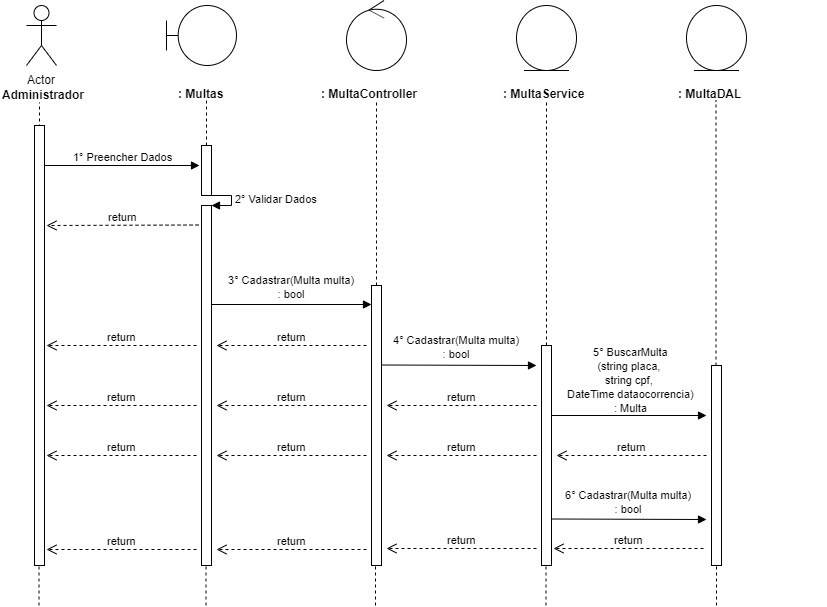

The diagram above was exported from draw.io. Its source (the exported page's mxGraphModel, read from the mxfile embedded in the PNG):
<mxGraphModel dx="984" dy="349" grid="1" gridSize="10" guides="1" tooltips="1" connect="1" arrows="1" fold="1" page="1" pageScale="1" pageWidth="827" pageHeight="1169" math="0" shadow="0">
  <root>
    <mxCell id="0" />
    <mxCell id="1" parent="0" />
    <mxCell id="0rl8sCd2smoYntP0GRUY-1" value="Actor" style="shape=umlActor;verticalLabelPosition=bottom;labelBackgroundColor=#ffffff;verticalAlign=top;html=1;" parent="1" vertex="1">
      <mxGeometry x="120" y="40" width="30" height="60" as="geometry" />
    </mxCell>
    <mxCell id="0rl8sCd2smoYntP0GRUY-3" value="&lt;b&gt;Administrador&lt;/b&gt;" style="text;html=1;resizable=0;points=[];autosize=1;align=left;verticalAlign=top;spacingTop=-4;" parent="1" vertex="1">
      <mxGeometry x="94" y="120" width="100" height="20" as="geometry" />
    </mxCell>
    <mxCell id="0rl8sCd2smoYntP0GRUY-4" value="" style="endArrow=none;dashed=1;html=1;entryX=0.511;entryY=1.25;entryDx=0;entryDy=0;entryPerimeter=0;" parent="1" edge="1">
      <mxGeometry width="50" height="50" relative="1" as="geometry">
        <mxPoint x="133" y="480" as="sourcePoint" />
        <mxPoint x="132.99" y="137" as="targetPoint" />
      </mxGeometry>
    </mxCell>
    <mxCell id="0rl8sCd2smoYntP0GRUY-8" value="" style="shape=umlBoundary;whiteSpace=wrap;html=1;" parent="1" vertex="1">
      <mxGeometry x="260" y="40" width="70" height="60" as="geometry" />
    </mxCell>
    <mxCell id="0rl8sCd2smoYntP0GRUY-11" value="&lt;b&gt;: Multas&lt;/b&gt;" style="text;html=1;" parent="1" vertex="1">
      <mxGeometry x="270" y="115" width="150" height="30" as="geometry" />
    </mxCell>
    <mxCell id="0rl8sCd2smoYntP0GRUY-12" value="" style="endArrow=none;dashed=1;html=1;entryX=0.511;entryY=1.25;entryDx=0;entryDy=0;entryPerimeter=0;" parent="1" source="0rl8sCd2smoYntP0GRUY-24" edge="1">
      <mxGeometry width="50" height="50" relative="1" as="geometry">
        <mxPoint x="300" y="480" as="sourcePoint" />
        <mxPoint x="299.99" y="135" as="targetPoint" />
      </mxGeometry>
    </mxCell>
    <mxCell id="0rl8sCd2smoYntP0GRUY-13" value="" style="ellipse;shape=umlControl;whiteSpace=wrap;html=1;" parent="1" vertex="1">
      <mxGeometry x="440" y="35" width="60" height="70" as="geometry" />
    </mxCell>
    <mxCell id="0rl8sCd2smoYntP0GRUY-14" value="&lt;b&gt;: MultaController&lt;/b&gt;" style="text;html=1;" parent="1" vertex="1">
      <mxGeometry x="413" y="115" width="150" height="30" as="geometry" />
    </mxCell>
    <mxCell id="0rl8sCd2smoYntP0GRUY-15" value="" style="endArrow=none;dashed=1;html=1;entryX=0.511;entryY=1.25;entryDx=0;entryDy=0;entryPerimeter=0;" parent="1" source="0rl8sCd2smoYntP0GRUY-33" edge="1">
      <mxGeometry width="50" height="50" relative="1" as="geometry">
        <mxPoint x="470" y="480" as="sourcePoint" />
        <mxPoint x="469.99" y="135" as="targetPoint" />
      </mxGeometry>
    </mxCell>
    <mxCell id="0rl8sCd2smoYntP0GRUY-16" value="" style="ellipse;shape=umlEntity;whiteSpace=wrap;html=1;" parent="1" vertex="1">
      <mxGeometry x="610" y="40" width="60" height="65" as="geometry" />
    </mxCell>
    <mxCell id="0rl8sCd2smoYntP0GRUY-17" value="&lt;b&gt;:&amp;nbsp;&lt;/b&gt;&lt;b&gt;Multa&lt;/b&gt;&lt;b&gt;Service&lt;/b&gt;" style="text;html=1;" parent="1" vertex="1">
      <mxGeometry x="595" y="115" width="150" height="30" as="geometry" />
    </mxCell>
    <mxCell id="0rl8sCd2smoYntP0GRUY-18" value="" style="ellipse;shape=umlEntity;whiteSpace=wrap;html=1;" parent="1" vertex="1">
      <mxGeometry x="780" y="40" width="60" height="65" as="geometry" />
    </mxCell>
    <mxCell id="0rl8sCd2smoYntP0GRUY-19" value="&lt;b&gt;:&amp;nbsp;&lt;/b&gt;&lt;b&gt;Multa&lt;/b&gt;&lt;b&gt;DAL&lt;/b&gt;" style="text;html=1;" parent="1" vertex="1">
      <mxGeometry x="770" y="115" width="150" height="30" as="geometry" />
    </mxCell>
    <mxCell id="0rl8sCd2smoYntP0GRUY-20" value="" style="endArrow=none;dashed=1;html=1;entryX=0.511;entryY=1.25;entryDx=0;entryDy=0;entryPerimeter=0;" parent="1" source="0rl8sCd2smoYntP0GRUY-40" edge="1">
      <mxGeometry width="50" height="50" relative="1" as="geometry">
        <mxPoint x="640" y="479" as="sourcePoint" />
        <mxPoint x="639.99" y="134" as="targetPoint" />
      </mxGeometry>
    </mxCell>
    <mxCell id="0rl8sCd2smoYntP0GRUY-21" value="" style="endArrow=none;dashed=1;html=1;entryX=0.511;entryY=1.25;entryDx=0;entryDy=0;entryPerimeter=0;" parent="1" source="0rl8sCd2smoYntP0GRUY-45" edge="1">
      <mxGeometry width="50" height="50" relative="1" as="geometry">
        <mxPoint x="809.5" y="480" as="sourcePoint" />
        <mxPoint x="809.49" y="135" as="targetPoint" />
      </mxGeometry>
    </mxCell>
    <mxCell id="0rl8sCd2smoYntP0GRUY-22" value="1° Preencher Dados" style="html=1;verticalAlign=bottom;endArrow=block;" parent="1" source="0rl8sCd2smoYntP0GRUY-37" edge="1">
      <mxGeometry width="80" relative="1" as="geometry">
        <mxPoint x="133" y="200" as="sourcePoint" />
        <mxPoint x="293" y="200" as="targetPoint" />
        <mxPoint as="offset" />
      </mxGeometry>
    </mxCell>
    <mxCell id="0rl8sCd2smoYntP0GRUY-24" value="" style="html=1;points=[];perimeter=orthogonalPerimeter;" parent="1" vertex="1">
      <mxGeometry x="295" y="180" width="10" height="50" as="geometry" />
    </mxCell>
    <mxCell id="0rl8sCd2smoYntP0GRUY-25" value="" style="endArrow=none;dashed=1;html=1;entryX=0.511;entryY=1.25;entryDx=0;entryDy=0;entryPerimeter=0;" parent="1" source="0rl8sCd2smoYntP0GRUY-26" target="0rl8sCd2smoYntP0GRUY-24" edge="1">
      <mxGeometry width="50" height="50" relative="1" as="geometry">
        <mxPoint x="300" y="480" as="sourcePoint" />
        <mxPoint x="299.99" y="135" as="targetPoint" />
      </mxGeometry>
    </mxCell>
    <mxCell id="0rl8sCd2smoYntP0GRUY-27" value="2° Validar Dados" style="edgeStyle=orthogonalEdgeStyle;html=1;align=left;spacingLeft=2;endArrow=block;rounded=0;entryX=1;entryY=0;" parent="1" target="0rl8sCd2smoYntP0GRUY-26" edge="1">
      <mxGeometry relative="1" as="geometry">
        <mxPoint x="300" y="230" as="sourcePoint" />
        <Array as="points">
          <mxPoint x="325" y="230" />
        </Array>
      </mxGeometry>
    </mxCell>
    <mxCell id="0rl8sCd2smoYntP0GRUY-26" value="" style="html=1;points=[];perimeter=orthogonalPerimeter;" parent="1" vertex="1">
      <mxGeometry x="295" y="240" width="10" height="360" as="geometry" />
    </mxCell>
    <mxCell id="0rl8sCd2smoYntP0GRUY-29" value="return" style="html=1;verticalAlign=bottom;endArrow=open;dashed=1;endSize=8;" parent="1" edge="1">
      <mxGeometry relative="1" as="geometry">
        <mxPoint x="292" y="259.5" as="sourcePoint" />
        <mxPoint x="140" y="260" as="targetPoint" />
      </mxGeometry>
    </mxCell>
    <mxCell id="0rl8sCd2smoYntP0GRUY-30" value="" style="html=1;verticalAlign=bottom;endArrow=block;" parent="1" edge="1">
      <mxGeometry width="80" relative="1" as="geometry">
        <mxPoint x="305" y="339" as="sourcePoint" />
        <mxPoint x="465" y="339" as="targetPoint" />
      </mxGeometry>
    </mxCell>
    <mxCell id="0rl8sCd2smoYntP0GRUY-31" value="&lt;span style=&quot;font-size: 11px&quot;&gt;3°&amp;nbsp;&lt;/span&gt;&lt;span style=&quot;font-size: 11px&quot;&gt;Cadastrar(Multa multa)&lt;br&gt;: bool&lt;br&gt;&lt;/span&gt;" style="text;html=1;resizable=0;points=[];autosize=1;align=center;verticalAlign=top;spacingTop=-4;" parent="1" vertex="1">
      <mxGeometry x="315" y="305" width="140" height="30" as="geometry" />
    </mxCell>
    <mxCell id="0rl8sCd2smoYntP0GRUY-33" value="" style="html=1;points=[];perimeter=orthogonalPerimeter;" parent="1" vertex="1">
      <mxGeometry x="465" y="320" width="10" height="280" as="geometry" />
    </mxCell>
    <mxCell id="0rl8sCd2smoYntP0GRUY-35" value="return" style="html=1;verticalAlign=bottom;endArrow=open;dashed=1;endSize=8;" parent="1" edge="1">
      <mxGeometry relative="1" as="geometry">
        <mxPoint x="460" y="380" as="sourcePoint" />
        <mxPoint x="310" y="380" as="targetPoint" />
      </mxGeometry>
    </mxCell>
    <mxCell id="0rl8sCd2smoYntP0GRUY-36" value="return" style="html=1;verticalAlign=bottom;endArrow=open;dashed=1;endSize=8;" parent="1" edge="1">
      <mxGeometry relative="1" as="geometry">
        <mxPoint x="290" y="380" as="sourcePoint" />
        <mxPoint x="140" y="380" as="targetPoint" />
      </mxGeometry>
    </mxCell>
    <mxCell id="0rl8sCd2smoYntP0GRUY-37" value="" style="html=1;points=[];perimeter=orthogonalPerimeter;" parent="1" vertex="1">
      <mxGeometry x="128" y="160" width="10" height="440" as="geometry" />
    </mxCell>
    <mxCell id="0rl8sCd2smoYntP0GRUY-39" value="" style="html=1;verticalAlign=bottom;endArrow=block;" parent="1" edge="1">
      <mxGeometry width="80" relative="1" as="geometry">
        <mxPoint x="475" y="399.5" as="sourcePoint" />
        <mxPoint x="630" y="400" as="targetPoint" />
      </mxGeometry>
    </mxCell>
    <mxCell id="0rl8sCd2smoYntP0GRUY-40" value="" style="html=1;points=[];perimeter=orthogonalPerimeter;" parent="1" vertex="1">
      <mxGeometry x="635" y="380" width="10" height="220" as="geometry" />
    </mxCell>
    <mxCell id="0rl8sCd2smoYntP0GRUY-42" value="return" style="html=1;verticalAlign=bottom;endArrow=open;dashed=1;endSize=8;" parent="1" edge="1">
      <mxGeometry relative="1" as="geometry">
        <mxPoint x="630" y="440" as="sourcePoint" />
        <mxPoint x="480" y="440" as="targetPoint" />
      </mxGeometry>
    </mxCell>
    <mxCell id="0rl8sCd2smoYntP0GRUY-43" value="return" style="html=1;verticalAlign=bottom;endArrow=open;dashed=1;endSize=8;" parent="1" edge="1">
      <mxGeometry relative="1" as="geometry">
        <mxPoint x="460" y="440" as="sourcePoint" />
        <mxPoint x="310" y="440" as="targetPoint" />
      </mxGeometry>
    </mxCell>
    <mxCell id="0rl8sCd2smoYntP0GRUY-44" value="return" style="html=1;verticalAlign=bottom;endArrow=open;dashed=1;endSize=8;" parent="1" edge="1">
      <mxGeometry relative="1" as="geometry">
        <mxPoint x="290" y="440" as="sourcePoint" />
        <mxPoint x="140" y="440" as="targetPoint" />
      </mxGeometry>
    </mxCell>
    <mxCell id="0rl8sCd2smoYntP0GRUY-45" value="" style="html=1;points=[];perimeter=orthogonalPerimeter;" parent="1" vertex="1">
      <mxGeometry x="805" y="400" width="10" height="200" as="geometry" />
    </mxCell>
    <mxCell id="0rl8sCd2smoYntP0GRUY-49" value="" style="html=1;verticalAlign=bottom;endArrow=block;" parent="1" edge="1">
      <mxGeometry width="80" relative="1" as="geometry">
        <mxPoint x="645" y="450" as="sourcePoint" />
        <mxPoint x="800" y="450" as="targetPoint" />
      </mxGeometry>
    </mxCell>
    <mxCell id="0rl8sCd2smoYntP0GRUY-50" value="return" style="html=1;verticalAlign=bottom;endArrow=open;dashed=1;endSize=8;" parent="1" edge="1">
      <mxGeometry relative="1" as="geometry">
        <mxPoint x="800" y="490" as="sourcePoint" />
        <mxPoint x="650" y="490" as="targetPoint" />
      </mxGeometry>
    </mxCell>
    <mxCell id="0rl8sCd2smoYntP0GRUY-51" value="return" style="html=1;verticalAlign=bottom;endArrow=open;dashed=1;endSize=8;" parent="1" edge="1">
      <mxGeometry relative="1" as="geometry">
        <mxPoint x="630" y="490" as="sourcePoint" />
        <mxPoint x="480" y="490" as="targetPoint" />
      </mxGeometry>
    </mxCell>
    <mxCell id="0rl8sCd2smoYntP0GRUY-52" value="return" style="html=1;verticalAlign=bottom;endArrow=open;dashed=1;endSize=8;" parent="1" edge="1">
      <mxGeometry relative="1" as="geometry">
        <mxPoint x="460" y="490" as="sourcePoint" />
        <mxPoint x="310" y="490" as="targetPoint" />
      </mxGeometry>
    </mxCell>
    <mxCell id="0rl8sCd2smoYntP0GRUY-53" value="return" style="html=1;verticalAlign=bottom;endArrow=open;dashed=1;endSize=8;" parent="1" edge="1">
      <mxGeometry relative="1" as="geometry">
        <mxPoint x="290" y="490" as="sourcePoint" />
        <mxPoint x="140" y="490" as="targetPoint" />
      </mxGeometry>
    </mxCell>
    <mxCell id="0rl8sCd2smoYntP0GRUY-55" value="" style="html=1;verticalAlign=bottom;endArrow=block;" parent="1" edge="1">
      <mxGeometry width="80" relative="1" as="geometry">
        <mxPoint x="645" y="553.5" as="sourcePoint" />
        <mxPoint x="800" y="554" as="targetPoint" />
      </mxGeometry>
    </mxCell>
    <mxCell id="0rl8sCd2smoYntP0GRUY-56" value="return" style="html=1;verticalAlign=bottom;endArrow=open;dashed=1;endSize=8;" parent="1" edge="1">
      <mxGeometry relative="1" as="geometry">
        <mxPoint x="797" y="583" as="sourcePoint" />
        <mxPoint x="647" y="583" as="targetPoint" />
      </mxGeometry>
    </mxCell>
    <mxCell id="0rl8sCd2smoYntP0GRUY-57" value="return" style="html=1;verticalAlign=bottom;endArrow=open;dashed=1;endSize=8;" parent="1" edge="1">
      <mxGeometry relative="1" as="geometry">
        <mxPoint x="630" y="583" as="sourcePoint" />
        <mxPoint x="480" y="583" as="targetPoint" />
      </mxGeometry>
    </mxCell>
    <mxCell id="0rl8sCd2smoYntP0GRUY-58" value="return" style="html=1;verticalAlign=bottom;endArrow=open;dashed=1;endSize=8;" parent="1" edge="1">
      <mxGeometry relative="1" as="geometry">
        <mxPoint x="460" y="584" as="sourcePoint" />
        <mxPoint x="310" y="584" as="targetPoint" />
      </mxGeometry>
    </mxCell>
    <mxCell id="0rl8sCd2smoYntP0GRUY-59" value="return" style="html=1;verticalAlign=bottom;endArrow=open;dashed=1;endSize=8;" parent="1" edge="1">
      <mxGeometry relative="1" as="geometry">
        <mxPoint x="290" y="584" as="sourcePoint" />
        <mxPoint x="140" y="584" as="targetPoint" />
      </mxGeometry>
    </mxCell>
    <mxCell id="0rl8sCd2smoYntP0GRUY-60" value="" style="endArrow=none;dashed=1;html=1;" parent="1" edge="1">
      <mxGeometry width="50" height="50" relative="1" as="geometry">
        <mxPoint x="132.5" y="640" as="sourcePoint" />
        <mxPoint x="132.5" y="600" as="targetPoint" />
      </mxGeometry>
    </mxCell>
    <mxCell id="0rl8sCd2smoYntP0GRUY-61" value="" style="endArrow=none;dashed=1;html=1;" parent="1" edge="1">
      <mxGeometry width="50" height="50" relative="1" as="geometry">
        <mxPoint x="299.5" y="640" as="sourcePoint" />
        <mxPoint x="299.5" y="600" as="targetPoint" />
      </mxGeometry>
    </mxCell>
    <mxCell id="0rl8sCd2smoYntP0GRUY-62" value="" style="endArrow=none;dashed=1;html=1;" parent="1" edge="1">
      <mxGeometry width="50" height="50" relative="1" as="geometry">
        <mxPoint x="469" y="640" as="sourcePoint" />
        <mxPoint x="469" y="600" as="targetPoint" />
      </mxGeometry>
    </mxCell>
    <mxCell id="0rl8sCd2smoYntP0GRUY-63" value="" style="endArrow=none;dashed=1;html=1;" parent="1" edge="1">
      <mxGeometry width="50" height="50" relative="1" as="geometry">
        <mxPoint x="639.5" y="640" as="sourcePoint" />
        <mxPoint x="639.5" y="600" as="targetPoint" />
      </mxGeometry>
    </mxCell>
    <mxCell id="0rl8sCd2smoYntP0GRUY-64" value="" style="endArrow=none;dashed=1;html=1;" parent="1" edge="1">
      <mxGeometry width="50" height="50" relative="1" as="geometry">
        <mxPoint x="810" y="640" as="sourcePoint" />
        <mxPoint x="810" y="600" as="targetPoint" />
      </mxGeometry>
    </mxCell>
    <mxCell id="TjRVzkxQD6MoFIfPdHV0-2" value="&lt;span style=&quot;font-size: 11px&quot;&gt;4°&amp;nbsp;&lt;/span&gt;&lt;span style=&quot;font-size: 11px&quot;&gt;Cadastrar(Multa multa)&lt;br&gt;: bool&lt;br&gt;&lt;/span&gt;" style="text;html=1;resizable=0;points=[];autosize=1;align=center;verticalAlign=top;spacingTop=-4;" parent="1" vertex="1">
      <mxGeometry x="480" y="365" width="140" height="30" as="geometry" />
    </mxCell>
    <mxCell id="TjRVzkxQD6MoFIfPdHV0-3" value="&lt;span style=&quot;font-size: 11px&quot;&gt;5°&amp;nbsp;&lt;/span&gt;&lt;span style=&quot;font-size: 11px&quot;&gt;BuscarMulta&lt;br&gt;(string placa, &lt;br&gt;string cpf, &lt;br&gt;DateTime dataocorrencia)&lt;br&gt;: Multa&lt;br&gt;&lt;/span&gt;" style="text;html=1;resizable=0;points=[];autosize=1;align=center;verticalAlign=top;spacingTop=-4;" parent="1" vertex="1">
      <mxGeometry x="654" y="377" width="140" height="70" as="geometry" />
    </mxCell>
    <mxCell id="TjRVzkxQD6MoFIfPdHV0-4" value="&lt;span style=&quot;font-size: 11px&quot;&gt;6°&amp;nbsp;&lt;/span&gt;&lt;span style=&quot;font-size: 11px&quot;&gt;Cadastrar(Multa multa)&lt;br&gt;: bool&lt;br&gt;&lt;/span&gt;" style="text;html=1;resizable=0;points=[];autosize=1;align=center;verticalAlign=top;spacingTop=-4;" parent="1" vertex="1">
      <mxGeometry x="652" y="520" width="140" height="30" as="geometry" />
    </mxCell>
  </root>
</mxGraphModel>